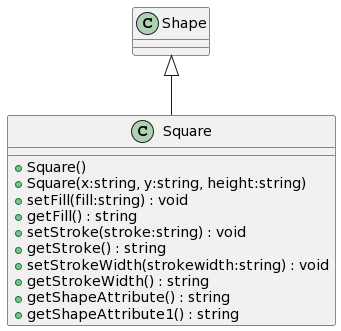

The diagram above was rendered by PlantUML. Its source (embedded in the PNG):
@startuml
class Square {
    + Square()
    + Square(x:string, y:string, height:string)
    + setFill(fill:string) : void
    + getFill() : string
    + setStroke(stroke:string) : void
    + getStroke() : string
    + setStrokeWidth(strokewidth:string) : void
    + getStrokeWidth() : string
    + getShapeAttribute() : string
    + getShapeAttribute1() : string
}
Shape <|-- Square
@enduml